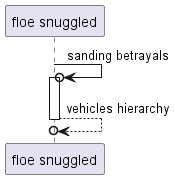

The diagram above was rendered by PlantUML. Its source (embedded in the PNG):
@startuml
participant "floe snuggled" as 0
0 ->o 0++ : sanding betrayals
return vehicles hierarchy
@enduml